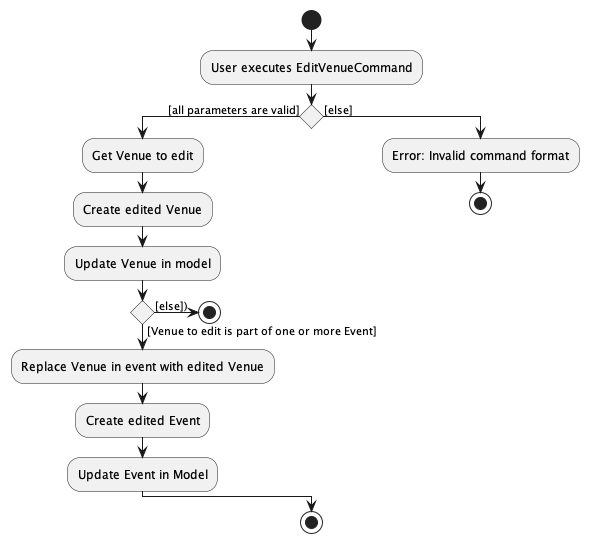

The diagram above was rendered by PlantUML. Its source (embedded in the PNG):
@startuml
'https://plantuml.com/activity-diagram-beta

start
:User executes EditVenueCommand;
if () then ([all parameters are valid])
  :Get Venue to edit;
  :Create edited Venue;
  :Update Venue in model;
  if () then ([Venue to edit is part of one or more Event])
    :Replace Venue in event with edited Venue;
    :Create edited Event;
    :Update Event in Model;
  else ([else]))
  stop
  endif
else ([else])
  :Error: Invalid command format;
  stop
endif

stop

@enduml